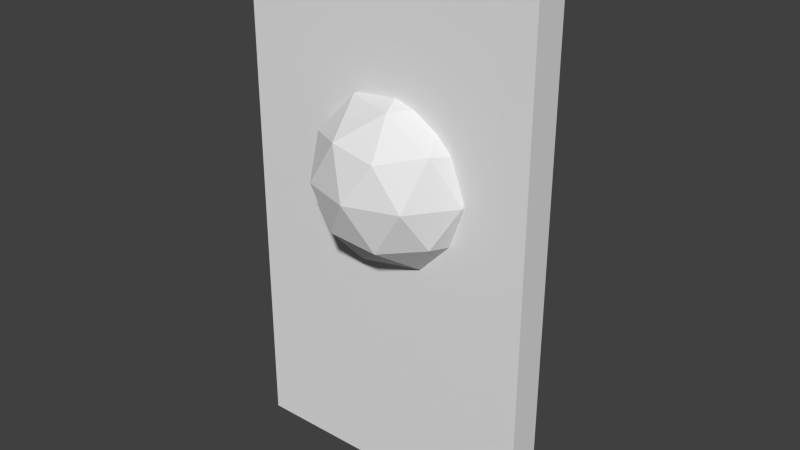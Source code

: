 # Source: door.blend  (saved by Blender 2.76.0; exported with 4.5.12 LTS)
import bpy
from mathutils import Matrix  # noqa: F401  (used for matrix-valued properties, if any)

bpy.ops.wm.read_factory_settings(use_empty=True)
scene = bpy.context.scene
scene.name = 'Scene'

# ---- collections
col_collection_1 = bpy.data.collections.new('Collection 1'); scene.collection.children.link(col_collection_1)

# ---- materials (node trees are filled in below, after node groups)
mat_material = bpy.data.materials.new('Material')
mat_material.alpha_threshold = 0.0
mat_material.use_transparent_shadow = False
mat_material.roughness = 0.5
mat_material.line_color = (0.0, 0.0, 0.0, 1.0)

# ---- material node trees

# ---- world
world_world = bpy.data.worlds.new('World'); scene.world = world_world
world_world.color = (0.05088, 0.05088, 0.05088)
world_world.use_sun_shadow = False
world_world.sun_shadow_jitter_overblur = 0.0
world_world.cycles.sampling_method = 'MANUAL'
world_world.cycles.sample_map_resolution = 256

# ---- meshes
me_cube = bpy.data.meshes.new('Cube')
me_cube.from_pydata([(1.0, 1.0, -1.0), (1.0, -1.0, -1.0), (-1.0, -1.0, -1.0), (-1.0, 1.0, -1.0), (1.0, 1.0, 1.0), (1.0, -1.0, 1.0), (-1.0, -1.0, 1.0), (-1.0, 1.0, 1.0), (0.04755, -0.3909, -0.124), (0.461, 2.238, 0.06028), (-0.1104, 3.862, 0.06028), (-0.4635, -0.3909, 0.06028), (-0.1104, -4.644, 0.06028), (0.461, -3.02, 0.06028), (0.2055, 3.862, 0.3584), (-0.3659, 2.238, 0.3584), (-0.3659, -3.02, 0.3584), (0.2055, -4.644, 0.3584), (0.5587, -0.3909, 0.3584), (0.04755, -0.3909, 0.5427), (-0.04528, 2.109, -0.0742), (0.2906, 1.154, -0.0742), (0.1978, 3.654, 0.0341), (0.5336, -0.3909, 0.0341), (0.2906, -1.936, -0.0742), (-0.2529, -0.3909, -0.0742), (-0.3457, 2.109, 0.0341), (-0.04528, -2.891, -0.0742), (-0.3457, -2.891, 0.0341), (0.1978, -4.436, 0.0341), (0.591, 1.154, 0.2093), (0.591, -1.936, 0.2093), (0.04755, 4.609, 0.2093), (0.3834, 3.654, 0.2093), (-0.4959, 1.154, 0.2093), (-0.2883, 3.654, 0.2093), (-0.2883, -4.436, 0.2093), (-0.4959, -1.936, 0.2093), (0.3834, -4.436, 0.2093), (0.04755, -5.391, 0.2093), (0.4408, 2.109, 0.3846), (-0.1027, 3.654, 0.3846), (-0.4385, -0.3909, 0.3846), (-0.1027, -4.436, 0.3846), (0.4408, -2.891, 0.3846), (0.1404, 2.109, 0.4929), (0.348, -0.3909, 0.4929), (-0.1955, 1.154, 0.4929), (-0.1955, -1.936, 0.4929), (0.1404, -2.891, 0.4929)], [], [(0, 1, 2, 3), (4, 7, 6, 5), (0, 4, 5, 1), (1, 5, 6, 2), (2, 6, 7, 3), (4, 0, 3, 7), (8, 21, 20), (9, 21, 23), (8, 20, 25), (8, 25, 27), (8, 27, 24), (9, 23, 30), (10, 22, 32), (11, 26, 34), (12, 28, 36), (13, 29, 38), (9, 30, 33), (10, 32, 35), (11, 34, 37), (12, 36, 39), (13, 38, 31), (14, 40, 45), (15, 41, 47), (16, 42, 48), (17, 43, 49), (18, 44, 46), (46, 49, 19), (46, 44, 49), (44, 17, 49), (49, 48, 19), (49, 43, 48), (43, 16, 48), (48, 47, 19), (48, 42, 47), (42, 15, 47), (47, 45, 19), (47, 41, 45), (41, 14, 45), (45, 46, 19), (45, 40, 46), (40, 18, 46), (31, 44, 18), (31, 38, 44), (38, 17, 44), (39, 43, 17), (39, 36, 43), (36, 16, 43), (37, 42, 16), (37, 34, 42), (34, 15, 42), (35, 41, 15), (35, 32, 41), (32, 14, 41), (33, 40, 14), (33, 30, 40), (30, 18, 40), (38, 39, 17), (38, 29, 39), (29, 12, 39), (36, 37, 16), (36, 28, 37), (28, 11, 37), (34, 35, 15), (34, 26, 35), (26, 10, 35), (32, 33, 14), (32, 22, 33), (22, 9, 33), (30, 31, 18), (30, 23, 31), (23, 13, 31), (24, 29, 13), (24, 27, 29), (27, 12, 29), (27, 28, 12), (27, 25, 28), (25, 11, 28), (25, 26, 11), (25, 20, 26), (20, 10, 26), (23, 24, 13), (23, 21, 24), (21, 8, 24), (20, 22, 10), (20, 21, 22), (21, 9, 22)])
me_cube.materials.append(mat_material)
me_cube.use_remesh_preserve_volume = False
me_cube.use_remesh_preserve_attributes = False
me_cube.use_mirror_vertex_groups = False
me_cube.update()

# ---- objects
ob_cube = bpy.data.objects.new('Cube', me_cube)

# ---- transforms, parenting, visibility, modifiers, constraints
ob_cube.location = (-0.06384, 0.0, 0.0)
ob_cube.scale = (1.75, -0.2, 3.0)
ob_cube.lock_rotations_4d = False
ob_cube.empty_display_type = 'ARROWS'
ob_cube.lineart.crease_threshold = 0.0

# ---- collection membership
col_collection_1.objects.link(ob_cube)

# ---- scene / render settings (as saved in the file)
scene.frame_start = 1; scene.frame_end = 250; scene.frame_set(1)
scene.render.engine = 'BLENDER_EEVEE_NEXT'
scene.render.resolution_percentage = 50
scene.render.dither_intensity = 0.0
scene.cycles.use_denoising = False
scene.cycles.samples = 10
scene.cycles.sampling_pattern = 'TABULATED_SOBOL'
scene.cycles.light_sampling_threshold = 0.0
scene.cycles.use_adaptive_sampling = False
scene.cycles.use_light_tree = False
scene.cycles.blur_glossy = 0.0
scene.cycles.pixel_filter_type = 'GAUSSIAN'
scene.cycles.sample_clamp_indirect = 0.0
scene.view_settings.view_transform = 'Standard'
bpy.context.view_layer.update()

# ---- added for rendering (the .blend has no active camera and no usable light): camera, sun
cam_auto = bpy.data.cameras.new('AutoCamera')
cam_auto.lens = 50.0
cam_auto.sensor_width = 36.0
cam_auto.clip_end = 1000.0
ob_auto_camera = bpy.data.objects.new('AutoCamera', cam_auto)
scene.collection.objects.link(ob_auto_camera)
ob_auto_camera.location = (6.62407, -7.94731, 5.35033)
ob_auto_camera.rotation_euler = (1.09748, -7.21219e-08, 0.694738)
scene.camera = ob_auto_camera
light_auto_sun = bpy.data.lights.new('AutoSun', 'SUN')
light_auto_sun.energy = 3.0
light_auto_sun.angle = 0.0523599
ob_auto_sun = bpy.data.objects.new('AutoSun', light_auto_sun)
scene.collection.objects.link(ob_auto_sun)
ob_auto_sun.rotation_euler = (0.872665, 0.174533, 0.523599)
bpy.context.view_layer.update()
